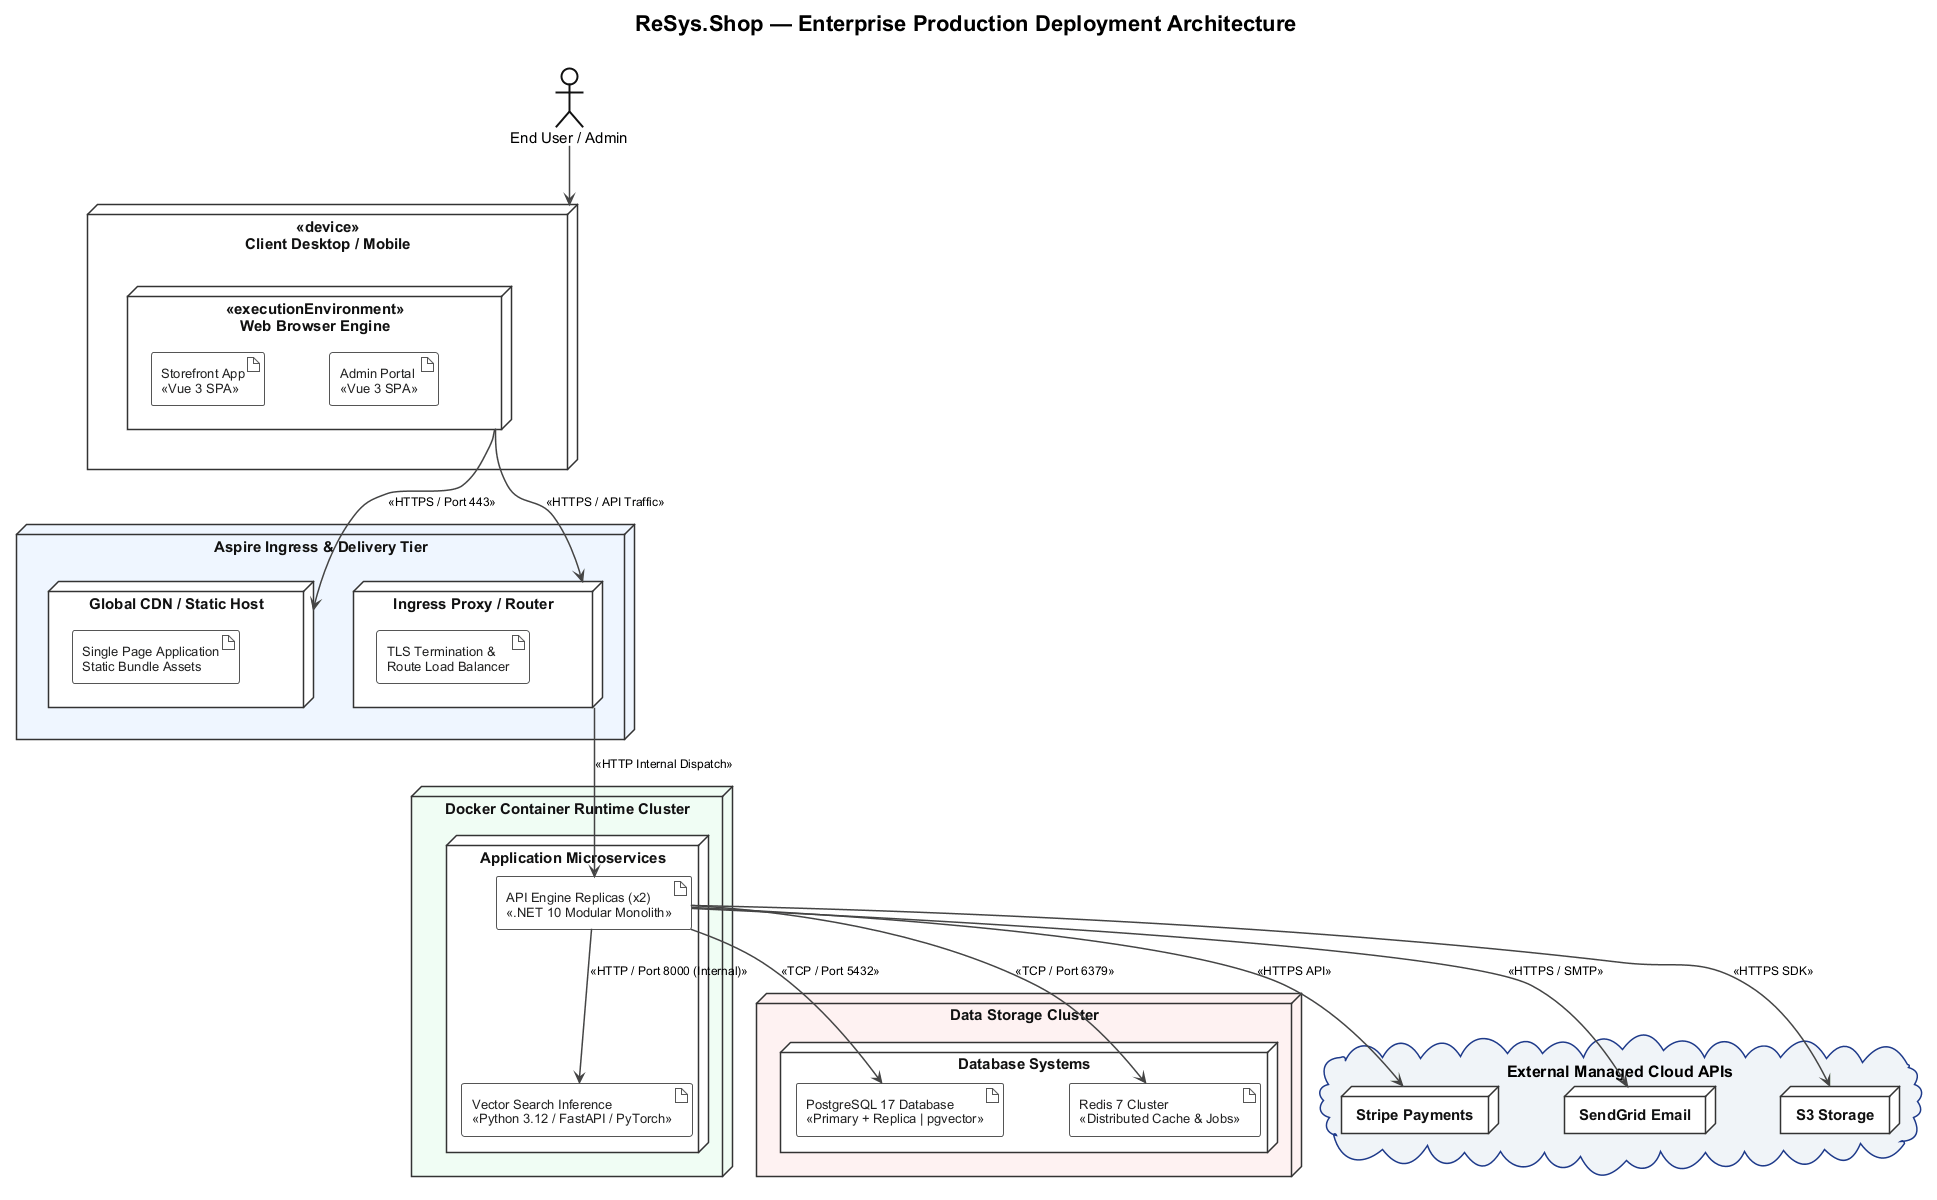

The diagram above was rendered by PlantUML. Its source (embedded in the PNG):
@startuml deployment
top to bottom direction

skinparam backgroundColor #FFFFFF
skinparam nodesep 65
skinparam ranksep 65
skinparam shadowing false

<style>
  root {
    FontName "Arial"
    FontSize 14
  }
  node {
    BackGroundColor #F8F9FA
    LineColor #333333
    LineThickness 1.5
    FontColor #111111
    FontStyle bold
    FontSize 15
  }
  artifact {
    BackGroundColor #FFFFFF
    LineColor #555555
    LineThickness 1.0
    FontColor #222222
    FontSize 13
  }
  actor {
    BackGroundColor #FFFFFF
    LineColor #111111
    LineThickness 2
    FontSize 15
  }
  cloud {
    BackGroundColor #F0F4F8
    LineColor #1E3A8A
    LineThickness 1.5
    FontSize 16
    FontStyle bold
  }
  arrow {
    LineColor #444444
    LineThickness 1.5
    FontSize 12
  }
</style>

title <font size=22><b>ReSys.Shop — Enterprise Production Deployment Architecture</b></font>\n

' ==========================================
' TIER 1: CLIENT TIER
' ==========================================
actor "End User / Admin" as User

node "Client Desktop / Mobile" as ClientDevice <<device>> #FAFAFA {
  node "Web Browser Engine" as Browser <<executionEnvironment>> #FFFFFF {
    artifact "Storefront App\n<<Vue 3 SPA>>" as StoreSPA
    artifact "Admin Portal\n<<Vue 3 SPA>>" as AdminSPA
  }
}

User --> ClientDevice

' ==========================================
' TIER 2: CDN & INGRESS GATEWAY
' ==========================================
node "Aspire Ingress & Delivery Tier" as IngressTier #EFF6FF {
  node "Global CDN / Static Host" as CDN #FFFFFF {
    artifact "Single Page Application\nStatic Bundle Assets" as StaticAssets
  }
  node "Ingress Proxy / Router" as Router #FFFFFF {
    artifact "TLS Termination &\nRoute Load Balancer" as LB
  }
}

Browser --> CDN : <<HTTPS / Port 443>>
Browser --> Router : <<HTTPS / API Traffic>>

' ==========================================
' TIER 3: APPLICATION SERVICES CONTAINER TIER
' ==========================================
node "Docker Container Runtime Cluster" as AppCluster #F0FDF4 {
  
  node "Application Microservices" as AppServices #FFFFFF {
    artifact "API Engine Replicas (x2)\n<<.NET 10 Modular Monolith>>" as ApiApp
    artifact "Vector Search Inference\n<<Python 3.12 / FastAPI / PyTorch>>" as EmbApp
  }
  
  ' Inter-container service link
  ApiApp --> EmbApp : <<HTTP / Port 8000 (Internal)>>
}

Router --> ApiApp : <<HTTP Internal Dispatch>>

' ==========================================
' TIER 4: PERSISTENT DATA TIER
' ==========================================
node "Data Storage Cluster" as DataCluster #FEF2F2 {
  
  node "Database Systems" as DBServices #FFFFFF {
    artifact "PostgreSQL 17 Database\n<<Primary + Replica | pgvector>>" as MainDB
    artifact "Redis 7 Cluster\n<<Distributed Cache & Jobs>>" as CacheDB
  }
}

ApiApp --> MainDB : <<TCP / Port 5432>>
ApiApp --> CacheDB : <<TCP / Port 6379>>

' ==========================================
' TIER 5: EXTERNAL INTEGRATIONS
' ==========================================
cloud "External Managed Cloud APIs" as CloudServices {
  node "Stripe Payments" as Stripe #FFFFFF
  node "SendGrid Email" as SendGrid #FFFFFF
  node "S3 Storage" as S3 #FFFFFF
}

ApiApp --> Stripe : <<HTTPS API>>
ApiApp --> SendGrid : <<HTTPS / SMTP>>
ApiApp --> S3 : <<HTTPS SDK>>

@enduml